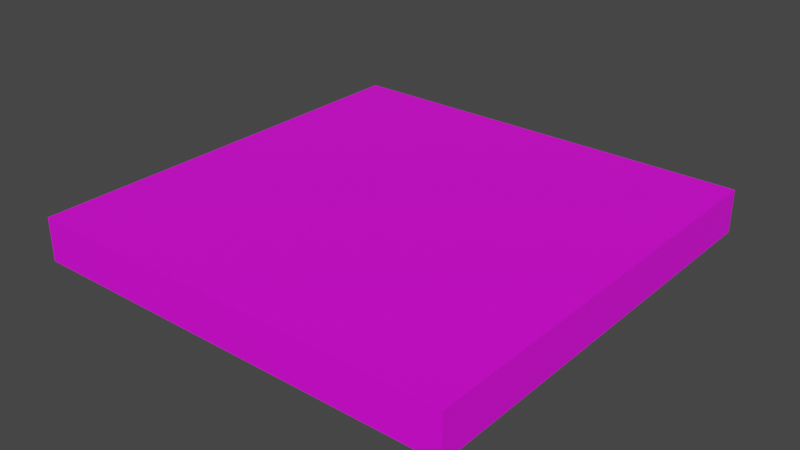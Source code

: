 # Source: Tile.blend  (saved by Blender 3.5.10; exported with 4.5.12 LTS)
import bpy
from mathutils import Matrix  # noqa: F401  (used for matrix-valued properties, if any)

bpy.ops.wm.read_factory_settings(use_empty=True)
scene = bpy.context.scene
scene.name = 'Scene'

# ---- images (referenced by path relative to the original .blend; pixels are not part of the script)
import os
ASSET_DIR = os.environ.get("B2B_ASSET_DIR", "")  # directory of the original .blend (textures are referenced by path, not embedded)
HERE = os.path.dirname(os.path.abspath(__file__))  # packed textures are extracted next to this script under _unpacked/

def load_image(name, relpath, width, height, colorspace="sRGB"):
    """Load a texture the original file referenced (path relative to the .blend, or extracted next to this script)."""
    p = next((c for c in (os.path.join(HERE, relpath), os.path.join(ASSET_DIR, relpath)) if relpath and os.path.exists(c)), "")
    if p:
        img = bpy.data.images.load(p, check_existing=True)
        img.name = name
    else:  # same state as the original file: an image datablock whose file is absent (Cycles renders it pink)
        img = bpy.data.images.new(name, width, height)
        img.source = "FILE"
        img.filepath = "//" + (relpath or name)
    img.colorspace_settings.name = colorspace
    return img
img_untitled = load_image('Untitled', '', 1024, 1024, 'sRGB')

# ---- materials (node trees are filled in below, after node groups)
mat_material = bpy.data.materials.new('Material')
mat_material.alpha_threshold = 0.0
mat_material.use_transparent_shadow = False
mat_material.roughness = 0.5
mat_material.line_color = (0.0, 0.0, 0.0, 1.0)

# ---- material node trees
mat_material.use_nodes = True; mat_material.node_tree.nodes.clear()
_N = mat_material.node_tree.nodes; _L = mat_material.node_tree.links
n0 = _N.new('ShaderNodeOutputMaterial'); n0.name = 'Material Output'; n0.location = (300, 300)
n1 = _N.new('ShaderNodeBsdfPrincipled'); n1.name = 'Principled BSDF'; n1.location = (10, 300)
n1.distribution = 'GGX'
n1.subsurface_method = 'RANDOM_WALK_SKIN'
n1.inputs[3].default_value = 1.45
n1.inputs[27].default_value = (0.0, 0.0, 0.0, 1.0)
n1.inputs[28].default_value = 1.0
n2 = _N.new('ShaderNodeTexImage'); n2.name = 'Image Texture'; n2.location = (-280, 280)
n2.image = img_untitled
_L.new(n1.outputs[0], n0.inputs[0])
_L.new(n2.outputs[0], n1.inputs[0])
n0.is_active_output = True

# ---- world
world_world = bpy.data.worlds.new('World'); scene.world = world_world
world_world.use_nodes = True; world_world.node_tree.nodes.clear()
_N = world_world.node_tree.nodes; _L = world_world.node_tree.links
n0 = _N.new('ShaderNodeOutputWorld'); n0.name = 'World Output'; n0.location = (300, 300)
n1 = _N.new('ShaderNodeBackground'); n1.name = 'Background'; n1.location = (10, 300)
n1.inputs[0].default_value = (0.05088, 0.05088, 0.05088, 1.0)
_L.new(n1.outputs[0], n0.inputs[0])
n0.is_active_output = True
world_world.color = (0.05088, 0.05088, 0.05088)
world_world.use_sun_shadow = False
world_world.sun_shadow_jitter_overblur = 0.0

# ---- meshes
me_cube = bpy.data.meshes.new('Cube')
me_cube.from_pydata([(6.0, 6.0, 0.5), (6.0, 6.0, -0.5), (6.0, -6.0, 0.5), (6.0, -6.0, -0.5), (-6.0, 6.0, 0.5), (-6.0, 6.0, -0.5), (-6.0, -6.0, 0.5), (-6.0, -6.0, -0.5)], [], [(0, 4, 6, 2), (3, 2, 6, 7), (7, 6, 4, 5), (5, 1, 3, 7), (1, 0, 2, 3), (5, 4, 0, 1)])
_uv = me_cube.uv_layers.new(name='UVMap')
_uv.uv.foreach_set('vector', [0.5, 0.5, 0.75, 0.5, 0.75, 0.75, 0.5, 0.75, 0.25, 0.75, 0.5, 0.75, 0.5, 0.9999, 0.25, 0.9999, 0.25, 8.661e-05, 0.5, 8.667e-05, 0.5, 0.25, 0.25, 0.25, 8.672e-05, 0.5, 0.25, 0.5, 0.25, 0.75, 8.661e-05, 0.75, 0.25, 0.5, 0.5, 0.5, 0.5, 0.75, 0.25, 0.75, 0.25, 0.25, 0.5, 0.25, 0.5, 0.5, 0.25, 0.5])
me_cube.materials.append(mat_material)
me_cube.use_mirror_vertex_groups = False
me_cube.update()

# ---- objects
ob_cube = bpy.data.objects.new('Cube', me_cube)

# ---- transforms, parenting, visibility, modifiers, constraints
ob_cube.location = (0.0, 0.0, 0.0)
ob_cube.scale = (0.8333, 0.8333, 1.0)
ob_cube.lock_rotations_4d = False
ob_cube.empty_display_type = 'ARROWS'
ob_cube.lineart.crease_threshold = 0.0

# ---- collection membership
scene.collection.objects.link(ob_cube)

# ---- scene / render settings (as saved in the file)
scene.frame_start = 1; scene.frame_end = 250; scene.frame_set(1)
scene.render.engine = 'BLENDER_EEVEE_NEXT'
scene.cycles.sampling_pattern = 'TABULATED_SOBOL'
scene.view_settings.view_transform = 'Filmic'
bpy.context.view_layer.update()

# ---- added for rendering (the .blend has no active camera and no usable light): camera, sun
cam_auto = bpy.data.cameras.new('AutoCamera')
cam_auto.lens = 50.0
cam_auto.sensor_width = 36.0
cam_auto.clip_end = 1000.0
ob_auto_camera = bpy.data.objects.new('AutoCamera', cam_auto)
scene.collection.objects.link(ob_auto_camera)
ob_auto_camera.location = (13.1173, -15.7408, 10.4939)
ob_auto_camera.rotation_euler = (1.09748, -7.21219e-08, 0.694738)
scene.camera = ob_auto_camera
light_auto_sun = bpy.data.lights.new('AutoSun', 'SUN')
light_auto_sun.energy = 3.0
light_auto_sun.angle = 0.0523599
ob_auto_sun = bpy.data.objects.new('AutoSun', light_auto_sun)
scene.collection.objects.link(ob_auto_sun)
ob_auto_sun.rotation_euler = (0.872665, 0.174533, 0.523599)
bpy.context.view_layer.update()
